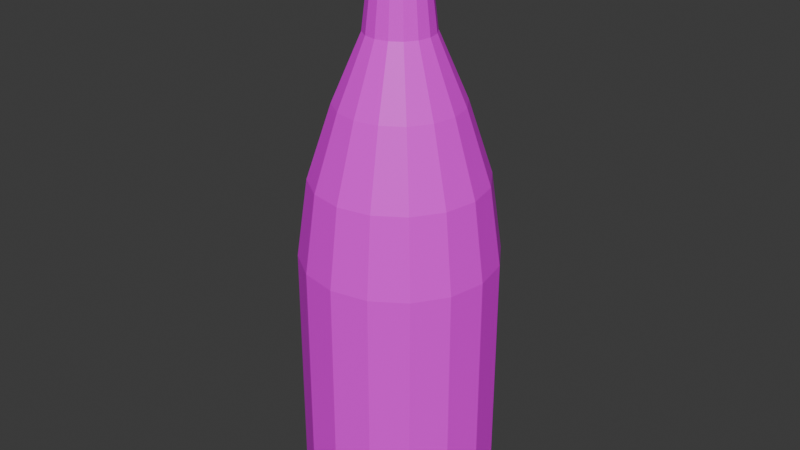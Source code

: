 # Source: bottle.blend  (saved by Blender 4.1.24; exported with 4.5.12 LTS)
import bpy
from mathutils import Matrix  # noqa: F401  (used for matrix-valued properties, if any)

bpy.ops.wm.read_factory_settings(use_empty=True)
scene = bpy.context.scene
scene.name = 'Scene'

# ---- images (referenced by path relative to the original .blend; pixels are not part of the script)
import os
ASSET_DIR = os.environ.get("B2B_ASSET_DIR", "")  # directory of the original .blend (textures are referenced by path, not embedded)
HERE = os.path.dirname(os.path.abspath(__file__))  # packed textures are extracted next to this script under _unpacked/

def load_image(name, relpath, width, height, colorspace="sRGB"):
    """Load a texture the original file referenced (path relative to the .blend, or extracted next to this script)."""
    p = next((c for c in (os.path.join(HERE, relpath), os.path.join(ASSET_DIR, relpath)) if relpath and os.path.exists(c)), "")
    if p:
        img = bpy.data.images.load(p, check_existing=True)
        img.name = name
    else:  # same state as the original file: an image datablock whose file is absent (Cycles renders it pink)
        img = bpy.data.images.new(name, width, height)
        img.source = "FILE"
        img.filepath = "//" + (relpath or name)
    img.colorspace_settings.name = colorspace
    return img
img_bottle_png = load_image('bottle.png', 'textures/bottle.png', 1024, 1024, 'sRGB')

# ---- materials (node trees are filled in below, after node groups)
mat_material = bpy.data.materials.new('Material')
mat_material.alpha_threshold = 0.0
mat_material.use_transparent_shadow = False
mat_material.roughness = 0.5
mat_material.line_color = (0.0, 0.0, 0.0, 1.0)

# ---- material node trees
mat_material.use_nodes = True; mat_material.node_tree.nodes.clear()
_N = mat_material.node_tree.nodes; _L = mat_material.node_tree.links
n0 = _N.new('ShaderNodeOutputMaterial'); n0.name = 'Material Output'; n0.location = (300, 300)
n1 = _N.new('ShaderNodeBsdfPrincipled'); n1.name = 'Principled BSDF'; n1.location = (10, 300)
n1.inputs[3].default_value = 1.45
n2 = _N.new('ShaderNodeTexImage'); n2.name = 'Image Texture'; n2.location = (-280, 280)
n2.image = img_bottle_png
_L.new(n1.outputs[0], n0.inputs[0])
_L.new(n2.outputs[0], n1.inputs[0])
n0.is_active_output = True

# ---- world
world_world = bpy.data.worlds.new('World'); scene.world = world_world
world_world.use_nodes = True; world_world.node_tree.nodes.clear()
_N = world_world.node_tree.nodes; _L = world_world.node_tree.links
n0 = _N.new('ShaderNodeOutputWorld'); n0.name = 'World Output'; n0.location = (300, 300)
n1 = _N.new('ShaderNodeBackground'); n1.name = 'Background'; n1.location = (10, 300)
n1.inputs[0].default_value = (0.05088, 0.05088, 0.05088, 1.0)
_L.new(n1.outputs[0], n0.inputs[0])
n0.is_active_output = True
world_world.color = (0.05088, 0.05088, 0.05088)
world_world.use_sun_shadow = False
world_world.sun_shadow_jitter_overblur = 0.0

# ---- meshes
me_cylinder_009 = bpy.data.meshes.new('Cylinder.009')
me_cylinder_009.from_pydata([(0.0, 0.05, -0.15), (0.01913, 0.04619, -0.15), (0.03536, 0.03536, -0.15), (0.04619, 0.01913, -0.15), (0.05, 0.0, -0.15), (0.04619, -0.01913, -0.15), (0.03536, -0.03536, -0.15), (0.01913, -0.04619, -0.15), (0.0, -0.05, -0.15), (-0.01913, -0.04619, -0.15), (-0.03536, -0.03536, -0.15), (-0.04619, -0.01913, -0.15), (-0.05, 0.0, -0.15), (-0.04619, 0.01913, -0.15), (-0.03536, 0.03536, -0.15), (-0.01913, 0.04619, -0.15), (0.0, 0.05, -0.01431), (0.01913, 0.04619, -0.01431), (0.03536, 0.03536, -0.01431), (0.04619, 0.01913, -0.01431), (0.05, 0.0, -0.01431), (0.04619, -0.01913, -0.01431), (0.03536, -0.03536, -0.01431), (0.01913, -0.04619, -0.01431), (0.0, -0.05, -0.01431), (-0.01913, -0.04619, -0.01431), (-0.03536, -0.03536, -0.01431), (-0.04619, -0.01913, -0.01431), (-0.05, 0.0, -0.01431), (-0.04619, 0.01913, -0.01431), (-0.03536, 0.03536, -0.01431), (-0.01913, 0.04619, -0.01431), (-6.7e-11, 0.04424, 0.02624), (0.01693, 0.04088, 0.02624), (0.03129, 0.03129, 0.02624), (0.04088, 0.01693, 0.02624), (0.04424, -5.36e-11, 0.02624), (0.04088, -0.01693, 0.02624), (0.03129, -0.03129, 0.02624), (0.01693, -0.04088, 0.02624), (-6.7e-11, -0.04424, 0.02624), (-0.01693, -0.04088, 0.02624), (-0.03129, -0.03129, 0.02624), (-0.04088, -0.01693, 0.02624), (-0.04424, -5.36e-11, 0.02624), (-0.04088, 0.01693, 0.02624), (-0.03129, 0.03129, 0.02624), (-0.01693, 0.04088, 0.02624), (-4.698e-10, 0.01347, 0.129), (0.005155, 0.01244, 0.129), (0.009525, 0.009525, 0.129), (0.01244, 0.005155, 0.129), (0.01347, -4.312e-10, 0.129), (0.01244, -0.005155, 0.129), (0.009525, -0.009525, 0.129), (0.005155, -0.01244, 0.129), (-4.698e-10, -0.01347, 0.129), (-0.005155, -0.01244, 0.129), (-0.009525, -0.009525, 0.129), (-0.01244, -0.005155, 0.129), (-0.01347, -4.312e-10, 0.129), (-0.01244, 0.005155, 0.129), (-0.009525, 0.009525, 0.129), (-0.005155, 0.01244, 0.129), (0.006629, 0.016, 0.09749), (0.01218, 0.02941, 0.06391), (0.01225, 0.01225, 0.09749), (0.02251, 0.02251, 0.06391), (0.016, 0.006629, 0.09749), (0.02941, 0.01218, 0.06391), (0.01732, -2.858e-10, 0.09749), (0.03183, -1.976e-10, 0.06391), (0.016, -0.006629, 0.09749), (0.02941, -0.01218, 0.06391), (0.01225, -0.01225, 0.09749), (0.02251, -0.02251, 0.06391), (0.006629, -0.016, 0.09749), (0.01218, -0.02941, 0.06391), (-2.821e-10, -0.01732, 0.09749), (-2.225e-10, -0.03183, 0.06391), (-0.006629, -0.016, 0.09749), (-0.01218, -0.02941, 0.06391), (-0.01225, -0.01225, 0.09749), (-0.02251, -0.02251, 0.06391), (-0.016, -0.006629, 0.09749), (-0.02941, -0.01218, 0.06391), (-0.01732, -2.858e-10, 0.09749), (-0.03183, -1.976e-10, 0.06391), (-0.016, 0.006629, 0.09749), (-0.02941, 0.01218, 0.06391), (-0.01225, 0.01225, 0.09749), (-0.02251, 0.02251, 0.06391), (-0.006629, 0.016, 0.09749), (-0.01218, 0.02941, 0.06391), (-2.225e-10, 0.03183, 0.06391), (-2.821e-10, 0.01732, 0.09749), (-3.08e-10, 0.01683, 0.15), (0.00644, 0.01555, 0.15), (0.0119, 0.0119, 0.15), (0.01555, 0.00644, 0.15), (0.01683, -3.002e-10, 0.15), (0.01555, -0.00644, 0.15), (0.0119, -0.0119, 0.15), (0.00644, -0.01555, 0.15), (-3.08e-10, -0.01683, 0.15), (-0.00644, -0.01555, 0.15), (-0.0119, -0.0119, 0.15), (-0.01555, -0.00644, 0.15), (-0.01683, -3.002e-10, 0.15), (-0.01555, 0.00644, 0.15), (-0.0119, 0.0119, 0.15), (-0.00644, 0.01555, 0.15), (-3.582e-10, 0.01749, 0.129), (0.006692, 0.01616, 0.129), (0.01237, 0.01237, 0.129), (0.01616, 0.006692, 0.129), (0.01749, -4.123e-10, 0.129), (0.01616, -0.006693, 0.129), (0.01237, -0.01237, 0.129), (0.006692, -0.01616, 0.129), (-3.582e-10, -0.01749, 0.129), (-0.006693, -0.01616, 0.129), (-0.01237, -0.01237, 0.129), (-0.01616, -0.006693, 0.129), (-0.01749, -4.123e-10, 0.129), (-0.01616, 0.006692, 0.129), (-0.01237, 0.01237, 0.129), (-0.006692, 0.01616, 0.129)], [], [(63, 62, 126, 127), (56, 55, 119, 120), (49, 48, 112, 113), (48, 63, 127, 112), (57, 56, 120, 121), (50, 49, 113, 114), (58, 57, 121, 122), (51, 50, 114, 115), (59, 58, 122, 123), (52, 51, 115, 116), (60, 59, 123, 124), (53, 52, 116, 117), (61, 60, 124, 125), (54, 53, 117, 118), (62, 61, 125, 126), (55, 54, 118, 119), (0, 1, 2, 3, 4, 5, 6, 7, 8, 9, 10, 11, 12, 13, 14, 15), (15, 31, 16, 0), (14, 30, 31, 15), (13, 29, 30, 14), (12, 28, 29, 13), (11, 27, 28, 12), (10, 26, 27, 11), (9, 25, 26, 10), (8, 24, 25, 9), (7, 23, 24, 8), (6, 22, 23, 7), (5, 21, 22, 6), (4, 20, 21, 5), (3, 19, 20, 4), (2, 18, 19, 3), (1, 17, 18, 2), (0, 16, 17, 1), (31, 47, 32, 16), (30, 46, 47, 31), (29, 45, 46, 30), (28, 44, 45, 29), (27, 43, 44, 28), (26, 42, 43, 27), (25, 41, 42, 26), (24, 40, 41, 25), (23, 39, 40, 24), (22, 38, 39, 23), (21, 37, 38, 22), (20, 36, 37, 21), (19, 35, 36, 20), (18, 34, 35, 19), (17, 33, 34, 18), (16, 32, 33, 17), (92, 63, 48, 95), (90, 62, 63, 92), (88, 61, 62, 90), (86, 60, 61, 88), (84, 59, 60, 86), (82, 58, 59, 84), (80, 57, 58, 82), (78, 56, 57, 80), (76, 55, 56, 78), (74, 54, 55, 76), (72, 53, 54, 74), (70, 52, 53, 72), (68, 51, 52, 70), (66, 50, 51, 68), (64, 49, 50, 66), (95, 48, 49, 64), (32, 94, 65, 33), (94, 95, 64, 65), (33, 65, 67, 34), (65, 64, 66, 67), (34, 67, 69, 35), (67, 66, 68, 69), (35, 69, 71, 36), (69, 68, 70, 71), (36, 71, 73, 37), (71, 70, 72, 73), (37, 73, 75, 38), (73, 72, 74, 75), (38, 75, 77, 39), (75, 74, 76, 77), (39, 77, 79, 40), (77, 76, 78, 79), (40, 79, 81, 41), (79, 78, 80, 81), (41, 81, 83, 42), (81, 80, 82, 83), (42, 83, 85, 43), (83, 82, 84, 85), (43, 85, 87, 44), (85, 84, 86, 87), (44, 87, 89, 45), (87, 86, 88, 89), (45, 89, 91, 46), (89, 88, 90, 91), (46, 91, 93, 47), (91, 90, 92, 93), (47, 93, 94, 32), (93, 92, 95, 94), (112, 96, 97, 113), (113, 97, 98, 114), (114, 98, 99, 115), (115, 99, 100, 116), (116, 100, 101, 117), (117, 101, 102, 118), (118, 102, 103, 119), (119, 103, 104, 120), (120, 104, 105, 121), (121, 105, 106, 122), (122, 106, 107, 123), (123, 107, 108, 124), (124, 108, 109, 125), (125, 109, 110, 126), (97, 96, 111, 110, 109, 108, 107, 106, 105, 104, 103, 102, 101, 100, 99, 98), (126, 110, 111, 127), (127, 111, 96, 112)])
_uv = me_cylinder_009.uv_layers.new(name='UVMap')
_uv.uv.foreach_set('vector', [0.7241, 0.9334, 0.7171, 0.9047, 0.737, 0.9046, 0.7409, 0.9276, 0.8675, 0.8521, 0.8802, 0.8838, 0.8595, 0.8889, 0.8489, 0.8659, 0.7632, 0.9785, 0.7364, 0.9621, 0.7529, 0.9476, 0.7715, 0.962, 0.7364, 0.9621, 0.7241, 0.9334, 0.7409, 0.9276, 0.7529, 0.9476, 0.8417, 0.8251, 0.8675, 0.8521, 0.8489, 0.8659, 0.829, 0.8485, 0.7926, 0.9905, 0.7632, 0.9785, 0.7715, 0.962, 0.7943, 0.9682, 0.8052, 0.8193, 0.8417, 0.8251, 0.829, 0.8485, 0.8035, 0.8409, 0.8236, 0.9831, 0.7926, 0.9905, 0.7943, 0.9682, 0.8179, 0.9655, 0.768, 0.8193, 0.8052, 0.8193, 0.8035, 0.8409, 0.7771, 0.8445, 0.8529, 0.9708, 0.8236, 0.9831, 0.8179, 0.9655, 0.8385, 0.9538, 0.738, 0.8424, 0.768, 0.8193, 0.7771, 0.8445, 0.7547, 0.8589, 0.8694, 0.9437, 0.8529, 0.9708, 0.8385, 0.9538, 0.8534, 0.9356, 0.7207, 0.8726, 0.738, 0.8424, 0.7547, 0.8589, 0.7407, 0.8804, 0.8803, 0.9158, 0.8694, 0.9437, 0.8534, 0.9356, 0.8606, 0.9132, 0.7171, 0.9047, 0.7207, 0.8726, 0.7407, 0.8804, 0.737, 0.9046, 0.8802, 0.8838, 0.8803, 0.9158, 0.8606, 0.9132, 0.8595, 0.8889, 0.7596, 0.3457, 0.7194, 0.3166, 0.7001, 0.2933, 0.6925, 0.2678, 0.6859, 0.2448, 0.689, 0.2199, 0.6884, 0.193, 0.7001, 0.1638, 0.7116, 0.1273, 0.7462, 0.0864, 0.857, 0.02396, 0.8907, 0.06687, 0.9476, 0.1745, 1.001, 0.3337, 0.8471, 0.4005, 0.8382, 0.3646, 0.8382, 0.3646, 0.3666, 0.553, 0.4569, 0.4395, 0.7596, 0.3457, 0.8471, 0.4005, 0.4261, 0.6276, 0.3666, 0.553, 0.8382, 0.3646, 0.1357, 0.4432, 0.1357, 1.048, 0.04878, 1.048, 0.04878, 0.4432, 0.2226, 0.4432, 0.2226, 1.048, 0.1357, 1.048, 0.1357, 0.4432, 0.3095, 0.4432, 0.3095, 1.048, 0.2226, 1.048, 0.2226, 0.4432, 0.3964, 0.4432, 0.3964, 1.048, 0.3095, 1.048, 0.3095, 0.4432, 0.7462, 0.0864, 0.4127, 0.09306, 0.319, 0.03013, 0.857, 0.02396, 0.7116, 0.1273, 0.4562, 0.1408, 0.4127, 0.09306, 0.7462, 0.0864, 0.7001, 0.1638, 0.4788, 0.1783, 0.4562, 0.1408, 0.7116, 0.1273, 0.6884, 0.193, 0.492, 0.2104, 0.4788, 0.1783, 0.7001, 0.1638, 0.689, 0.2199, 0.4996, 0.2399, 0.492, 0.2104, 0.6884, 0.193, 0.6859, 0.2448, 0.5032, 0.2689, 0.4996, 0.2399, 0.689, 0.2199, 0.6925, 0.2678, 0.5033, 0.2993, 0.5032, 0.2689, 0.6859, 0.2448, 0.7001, 0.2933, 0.499, 0.3336, 0.5033, 0.2993, 0.6925, 0.2678, 0.7194, 0.3166, 0.4867, 0.378, 0.499, 0.3336, 0.7001, 0.2933, 0.7596, 0.3457, 0.4569, 0.4395, 0.4867, 0.378, 0.7194, 0.3166, 0.3666, 0.553, 0.3741, 0.3405, 0.405, 0.3361, 0.4569, 0.4395, 0.2158, 0.4938, 0.342, 0.3274, 0.3741, 0.3405, 0.3666, 0.553, 0.1274, 0.3669, 0.3197, 0.2981, 0.342, 0.3274, 0.2158, 0.4938, 0.1211, 0.2174, 0.3135, 0.2606, 0.3197, 0.2981, 0.1274, 0.3669, 0.1936, 0.09218, 0.3275, 0.2258, 0.3135, 0.2606, 0.1211, 0.2174, 0.319, 0.03013, 0.3539, 0.2029, 0.3275, 0.2258, 0.1936, 0.09218, 0.4127, 0.09306, 0.3858, 0.1999, 0.3539, 0.2029, 0.319, 0.03013, 0.4562, 0.1408, 0.4107, 0.2052, 0.3858, 0.1999, 0.4127, 0.09306, 0.4788, 0.1783, 0.4297, 0.218, 0.4107, 0.2052, 0.4562, 0.1408, 0.492, 0.2104, 0.4425, 0.2335, 0.4297, 0.218, 0.4788, 0.1783, 0.4996, 0.2399, 0.45, 0.2509, 0.4425, 0.2335, 0.492, 0.2104, 0.5032, 0.2689, 0.4525, 0.2694, 0.45, 0.2509, 0.4996, 0.2399, 0.5033, 0.2993, 0.4501, 0.2882, 0.4525, 0.2694, 0.5032, 0.2689, 0.499, 0.3336, 0.4422, 0.307, 0.4501, 0.2882, 0.5033, 0.2993, 0.4867, 0.378, 0.427, 0.3232, 0.4422, 0.307, 0.499, 0.3336, 0.4569, 0.4395, 0.405, 0.3361, 0.427, 0.3232, 0.4867, 0.378, 0.3956, 0.2731, 0.3978, 0.2681, 0.398, 0.2681, 0.3979, 0.2737, 0.3936, 0.2718, 0.3976, 0.268, 0.3978, 0.2681, 0.3956, 0.2731, 0.3922, 0.2698, 0.3975, 0.2678, 0.3976, 0.268, 0.3936, 0.2718, 0.3917, 0.2674, 0.3975, 0.2676, 0.3975, 0.2678, 0.3922, 0.2698, 0.3922, 0.265, 0.3975, 0.2674, 0.3975, 0.2676, 0.3917, 0.2674, 0.3939, 0.2631, 0.3976, 0.2673, 0.3975, 0.2674, 0.3922, 0.265, 0.3959, 0.2619, 0.3978, 0.2671, 0.3976, 0.2673, 0.3939, 0.2631, 0.3983, 0.2617, 0.398, 0.2671, 0.3978, 0.2671, 0.3959, 0.2619, 0.4005, 0.2623, 0.3982, 0.2672, 0.398, 0.2671, 0.3983, 0.2617, 0.4023, 0.2637, 0.3984, 0.2673, 0.3982, 0.2672, 0.4005, 0.2623, 0.4035, 0.2656, 0.3985, 0.2674, 0.3984, 0.2673, 0.4023, 0.2637, 0.4038, 0.2678, 0.3985, 0.2676, 0.3985, 0.2674, 0.4035, 0.2656, 0.4033, 0.27, 0.3985, 0.2678, 0.3985, 0.2676, 0.4038, 0.2678, 0.4021, 0.272, 0.3984, 0.268, 0.3985, 0.2678, 0.4033, 0.27, 0.4001, 0.2731, 0.3982, 0.2681, 0.3984, 0.268, 0.4021, 0.272, 0.3979, 0.2737, 0.398, 0.2681, 0.3982, 0.2681, 0.4001, 0.2731, 0.405, 0.3361, 0.3982, 0.2923, 0.4072, 0.2894, 0.427, 0.3232, 0.3982, 0.2923, 0.3979, 0.2737, 0.4001, 0.2731, 0.4072, 0.2894, 0.427, 0.3232, 0.4072, 0.2894, 0.4141, 0.2837, 0.4422, 0.307, 0.4072, 0.2894, 0.4001, 0.2731, 0.4021, 0.272, 0.4141, 0.2837, 0.4422, 0.307, 0.4141, 0.2837, 0.4184, 0.2765, 0.4501, 0.2882, 0.4141, 0.2837, 0.4021, 0.272, 0.4033, 0.27, 0.4184, 0.2765, 0.4501, 0.2882, 0.4184, 0.2765, 0.4199, 0.2684, 0.4525, 0.2694, 0.4184, 0.2765, 0.4033, 0.27, 0.4038, 0.2678, 0.4199, 0.2684, 0.4525, 0.2694, 0.4199, 0.2684, 0.4185, 0.2604, 0.45, 0.2509, 0.4199, 0.2684, 0.4038, 0.2678, 0.4035, 0.2656, 0.4185, 0.2604, 0.45, 0.2509, 0.4185, 0.2604, 0.4149, 0.2531, 0.4425, 0.2335, 0.4185, 0.2604, 0.4035, 0.2656, 0.4023, 0.2637, 0.4149, 0.2531, 0.4425, 0.2335, 0.4149, 0.2531, 0.4087, 0.2472, 0.4297, 0.218, 0.4149, 0.2531, 0.4023, 0.2637, 0.4005, 0.2623, 0.4087, 0.2472, 0.4297, 0.218, 0.4087, 0.2472, 0.4003, 0.2441, 0.4107, 0.2052, 0.4087, 0.2472, 0.4005, 0.2623, 0.3983, 0.2617, 0.4003, 0.2441, 0.4107, 0.2052, 0.4003, 0.2441, 0.3909, 0.2438, 0.3858, 0.1999, 0.4003, 0.2441, 0.3983, 0.2617, 0.3959, 0.2619, 0.3909, 0.2438, 0.3858, 0.1999, 0.3909, 0.2438, 0.3818, 0.2481, 0.3539, 0.2029, 0.3909, 0.2438, 0.3959, 0.2619, 0.3939, 0.2631, 0.3818, 0.2481, 0.3539, 0.2029, 0.3818, 0.2481, 0.3744, 0.2555, 0.3275, 0.2258, 0.3818, 0.2481, 0.3939, 0.2631, 0.3922, 0.265, 0.3744, 0.2555, 0.3275, 0.2258, 0.3744, 0.2555, 0.3717, 0.2659, 0.3135, 0.2606, 0.3744, 0.2555, 0.3922, 0.265, 0.3917, 0.2674, 0.3717, 0.2659, 0.3135, 0.2606, 0.3717, 0.2659, 0.3727, 0.2769, 0.3197, 0.2981, 0.3717, 0.2659, 0.3917, 0.2674, 0.3922, 0.2698, 0.3727, 0.2769, 0.3197, 0.2981, 0.3727, 0.2769, 0.3791, 0.2857, 0.342, 0.3274, 0.3727, 0.2769, 0.3922, 0.2698, 0.3936, 0.2718, 0.3791, 0.2857, 0.342, 0.3274, 0.3791, 0.2857, 0.3883, 0.2908, 0.3741, 0.3405, 0.3791, 0.2857, 0.3936, 0.2718, 0.3956, 0.2731, 0.3883, 0.2908, 0.3741, 0.3405, 0.3883, 0.2908, 0.3982, 0.2923, 0.405, 0.3361, 0.3883, 0.2908, 0.3956, 0.2731, 0.3979, 0.2737, 0.3982, 0.2923, 0.7529, 0.9476, 0.7636, 0.9404, 0.7793, 0.9513, 0.7715, 0.962, 0.7715, 0.962, 0.7793, 0.9513, 0.798, 0.9549, 0.7943, 0.9682, 0.7943, 0.9682, 0.798, 0.9549, 0.8168, 0.9518, 0.8179, 0.9655, 0.8179, 0.9655, 0.8168, 0.9518, 0.8327, 0.9415, 0.8385, 0.9538, 0.8385, 0.9538, 0.8327, 0.9415, 0.8439, 0.9264, 0.8534, 0.9356, 0.8534, 0.9356, 0.8439, 0.9264, 0.848, 0.9082, 0.8606, 0.9132, 0.8606, 0.9132, 0.848, 0.9082, 0.8451, 0.8896, 0.8595, 0.8889, 0.8595, 0.8889, 0.8451, 0.8896, 0.8349, 0.8738, 0.8489, 0.8659, 0.8489, 0.8659, 0.8349, 0.8738, 0.819, 0.8631, 0.829, 0.8485, 0.829, 0.8485, 0.819, 0.8631, 0.7999, 0.8597, 0.8035, 0.8409, 0.8035, 0.8409, 0.7999, 0.8597, 0.7806, 0.8624, 0.7771, 0.8445, 0.7771, 0.8445, 0.7806, 0.8624, 0.7644, 0.8726, 0.7547, 0.8589, 0.7547, 0.8589, 0.7644, 0.8726, 0.7533, 0.8878, 0.7407, 0.8804, 0.7407, 0.8804, 0.7533, 0.8878, 0.7492, 0.9063, 0.737, 0.9046, 0.7793, 0.9513, 0.7636, 0.9404, 0.7528, 0.9249, 0.7492, 0.9063, 0.7533, 0.8878, 0.7644, 0.8726, 0.7806, 0.8624, 0.7999, 0.8597, 0.819, 0.8631, 0.8349, 0.8738, 0.8451, 0.8896, 0.848, 0.9082, 0.8439, 0.9264, 0.8327, 0.9415, 0.8168, 0.9518, 0.798, 0.9549, 0.737, 0.9046, 0.7492, 0.9063, 0.7528, 0.9249, 0.7409, 0.9276, 0.7409, 0.9276, 0.7528, 0.9249, 0.7636, 0.9404, 0.7529, 0.9476])
me_cylinder_009.materials.append(mat_material)
me_cylinder_009.update()

# ---- objects
ob_bottle = bpy.data.objects.new('Bottle', me_cylinder_009)

# ---- transforms, parenting, visibility, modifiers, constraints
ob_bottle.location = (0.0, 0.0, 0.0)

# ---- collection membership
scene.collection.objects.link(ob_bottle)

# ---- scene / render settings (as saved in the file)
scene.frame_start = 1; scene.frame_end = 250; scene.frame_set(1)
scene.render.engine = 'BLENDER_EEVEE_NEXT'
scene.cycles.sampling_pattern = 'TABULATED_SOBOL'
scene.eevee.ray_tracing_options.trace_max_roughness = 0.0
bpy.context.view_layer.update()

# ---- added for rendering (the .blend has no active camera and no usable light): camera, sun
cam_auto = bpy.data.cameras.new('AutoCamera')
cam_auto.lens = 50.0
cam_auto.sensor_width = 36.0
cam_auto.clip_end = 1000.0
ob_auto_camera = bpy.data.objects.new('AutoCamera', cam_auto)
scene.collection.objects.link(ob_auto_camera)
ob_auto_camera.location = (0.306862, -0.368235, 0.24549)
ob_auto_camera.rotation_euler = (1.09748, -7.21219e-08, 0.694738)
scene.camera = ob_auto_camera
light_auto_sun = bpy.data.lights.new('AutoSun', 'SUN')
light_auto_sun.energy = 3.0
light_auto_sun.angle = 0.0523599
ob_auto_sun = bpy.data.objects.new('AutoSun', light_auto_sun)
scene.collection.objects.link(ob_auto_sun)
ob_auto_sun.rotation_euler = (0.872665, 0.174533, 0.523599)
bpy.context.view_layer.update()
